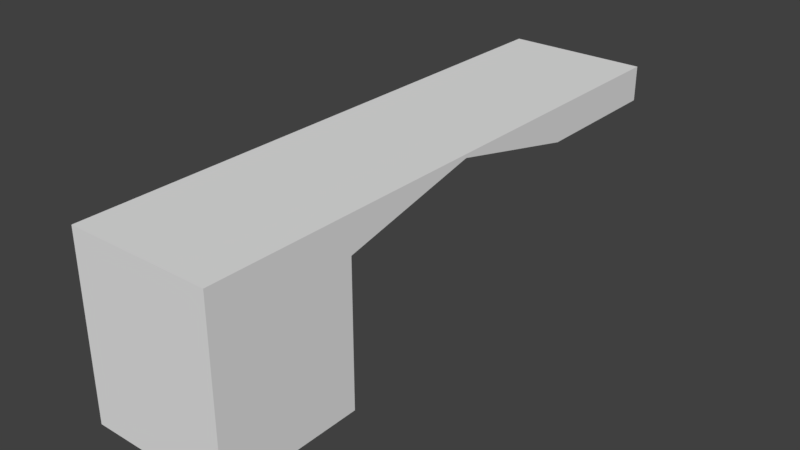 # Source: HallWallTunnelRightWDoor_2x8x2.5.blend  (saved by Blender 2.79.0; exported with 4.5.12 LTS)
import bpy
from mathutils import Matrix  # noqa: F401  (used for matrix-valued properties, if any)

bpy.ops.wm.read_factory_settings(use_empty=True)
scene = bpy.context.scene
scene.name = 'Scene'

# ---- collections
col_collection_1 = bpy.data.collections.new('Collection 1'); scene.collection.children.link(col_collection_1)

# ---- materials (node trees are filled in below, after node groups)
mat_material = bpy.data.materials.new('Material')
mat_material.alpha_threshold = 0.0
mat_material.use_transparent_shadow = False
mat_material.roughness = 0.5
mat_material.line_color = (0.0, 0.0, 0.0, 1.0)

# ---- material node trees

# ---- world
world_world = bpy.data.worlds.new('World'); scene.world = world_world
world_world.color = (0.05088, 0.05088, 0.05088)
world_world.use_sun_shadow = False
world_world.sun_shadow_jitter_overblur = 0.0
world_world.cycles.sampling_method = 'MANUAL'

# ---- meshes
me_hallwalltunnelrightwdoor_2x8x2_5 = bpy.data.meshes.new('HallWallTunnelRightWDoor_2x8x2.5')
me_hallwalltunnelrightwdoor_2x8x2_5.from_pydata([(2.0, -1.788e-07, 0.0), (0.0, 0.0, 0.0), (2.0, 8.0, 2.5), (2.0, -7.749e-07, 2.5), (-2.384e-07, 1.788e-07, 2.5), (1.788e-07, 8.0, 2.5), (2.0, 2.0, 0.0), (9.387e-08, 2.0, 0.0), (2.0, 2.0, 2.5), (-1.563e-07, 2.0, 2.5), (7.803e-08, 6.0, 2.5), (2.0, 6.0, 2.5), (2.0, 8.0, 2.0), (2.0, -6.521e-07, 2.0), (-1.893e-07, 1.42e-07, 2.0), (2.402e-07, 8.0, 2.0), (-1.048e-07, 2.0, 2.0), (2.0, 2.0, 2.0), (2.0, 6.0, 2.0), (1.364e-07, 6.0, 2.0), (2.0, 4.0, 2.5), (-2.97e-08, 4.0, 2.5), (2.552e-08, 4.0, 2.45), (2.0, 4.0, 2.45)], [], [(6, 0, 1, 7), (8, 9, 4, 3), (17, 8, 3, 13), (13, 3, 4, 14), (19, 10, 5, 15), (14, 4, 9, 16), (23, 20, 8, 17), (20, 21, 9, 8), (2, 5, 10, 11), (12, 2, 11, 18), (22, 21, 10, 19), (22, 19, 18, 23), (12, 18, 19, 15), (1, 14, 16, 7), (2, 12, 15, 5), (0, 13, 14, 1), (6, 17, 13, 0), (23, 17, 16, 22), (7, 16, 17, 6), (16, 9, 21, 22), (11, 10, 21, 20), (18, 11, 20, 23)])
me_hallwalltunnelrightwdoor_2x8x2_5.materials.append(mat_material)
me_hallwalltunnelrightwdoor_2x8x2_5.use_remesh_preserve_volume = False
me_hallwalltunnelrightwdoor_2x8x2_5.use_remesh_preserve_attributes = False
me_hallwalltunnelrightwdoor_2x8x2_5.use_mirror_vertex_groups = False
me_hallwalltunnelrightwdoor_2x8x2_5.update()

# ---- objects
ob_hallwalltunnelrightwdoor_2x8x2_5 = bpy.data.objects.new('HallWallTunnelRightWDoor_2x8x2.5', me_hallwalltunnelrightwdoor_2x8x2_5)

# ---- transforms, parenting, visibility, modifiers, constraints
ob_hallwalltunnelrightwdoor_2x8x2_5.location = (-1.192e-07, 1.788e-07, 0.0)
ob_hallwalltunnelrightwdoor_2x8x2_5.lock_rotations_4d = False
ob_hallwalltunnelrightwdoor_2x8x2_5.empty_display_type = 'ARROWS'
ob_hallwalltunnelrightwdoor_2x8x2_5.lineart.crease_threshold = 0.0

# ---- collection membership
col_collection_1.objects.link(ob_hallwalltunnelrightwdoor_2x8x2_5)

# ---- scene / render settings (as saved in the file)
scene.frame_start = 1; scene.frame_end = 250; scene.frame_set(79)
scene.render.engine = 'BLENDER_EEVEE_NEXT'
scene.render.resolution_percentage = 50
scene.render.dither_intensity = 0.0
scene.cycles.use_denoising = False
scene.cycles.samples = 128
scene.cycles.sampling_pattern = 'TABULATED_SOBOL'
scene.cycles.use_adaptive_sampling = False
scene.cycles.use_light_tree = False
scene.cycles.blur_glossy = 0.0
scene.cycles.sample_clamp_indirect = 0.0
scene.view_settings.view_transform = 'Standard'
bpy.context.view_layer.update()

# ---- added for rendering (the .blend has no active camera and no usable light): camera, sun
cam_auto = bpy.data.cameras.new('AutoCamera')
cam_auto.lens = 50.0
cam_auto.sensor_width = 36.0
cam_auto.clip_end = 1000.0
ob_auto_camera = bpy.data.objects.new('AutoCamera', cam_auto)
scene.collection.objects.link(ob_auto_camera)
ob_auto_camera.location = (8.97252, -5.56702, 7.62801)
ob_auto_camera.rotation_euler = (1.09748, -7.21219e-08, 0.694738)
scene.camera = ob_auto_camera
light_auto_sun = bpy.data.lights.new('AutoSun', 'SUN')
light_auto_sun.energy = 3.0
light_auto_sun.angle = 0.0523599
ob_auto_sun = bpy.data.objects.new('AutoSun', light_auto_sun)
scene.collection.objects.link(ob_auto_sun)
ob_auto_sun.rotation_euler = (0.872665, 0.174533, 0.523599)
bpy.context.view_layer.update()
